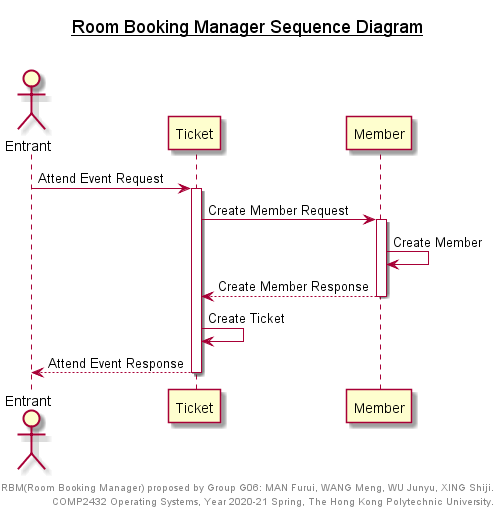

The diagram above was rendered by PlantUML. Its source (embedded in the PNG):
@startuml
title __Room Booking Manager Sequence Diagram__\n
actor Entrant

Entrant -> Ticket : Attend Event Request

activate Ticket
Ticket -> Member : Create Member Request

activate Member
Member -> Member : Create Member
Ticket <-- Member : Create Member Response
deactivate Member

Ticket -> Ticket : Create Ticket
Entrant <-- Ticket : Attend Event Response
deactivate Ticket

right footer
RBM(Room Booking Manager) proposed by Group G06: MAN Furui, WANG Meng, WU Junyu, XING Shiji.
COMP2432 Operating Systems, Year 2020-21 Spring, The Hong Kong Polytechnic University.
endfooter

@enduml